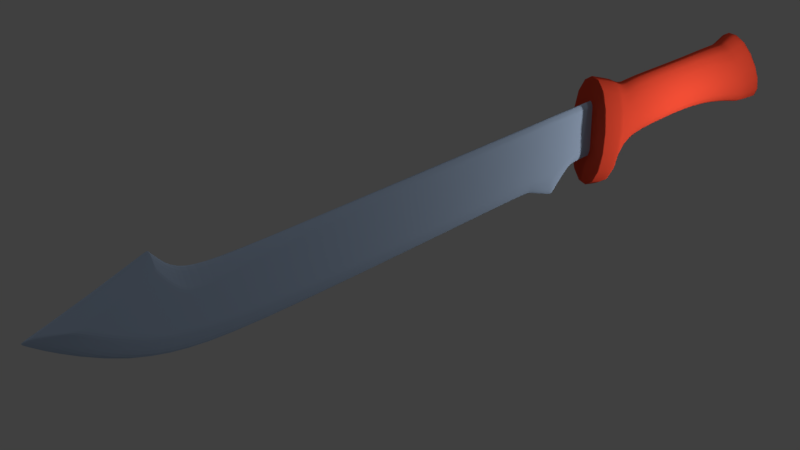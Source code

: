 # Source: nozykk.blend  (saved by Blender 2.79.0; exported with 4.5.12 LTS)
import bpy
from mathutils import Matrix  # noqa: F401  (used for matrix-valued properties, if any)

bpy.ops.wm.read_factory_settings(use_empty=True)
scene = bpy.context.scene
scene.name = 'Scene'

# ---- collections
col_collection_1 = bpy.data.collections.new('Collection 1'); scene.collection.children.link(col_collection_1)
col_collection_2 = bpy.data.collections.new('Collection 2'); scene.collection.children.link(col_collection_2)

# ---- materials (node trees are filled in below, after node groups)
mat_material = bpy.data.materials.new('Material')
mat_material.alpha_threshold = 0.0
mat_material.use_transparent_shadow = False
mat_material.diffuse_color = (0.8, 0.06906, 0.03273, 1.0)
mat_material.roughness = 0.5
mat_material_001 = bpy.data.materials.new('Material.001')
mat_material_001.alpha_threshold = 0.0
mat_material_001.use_transparent_shadow = False
mat_material_001.diffuse_color = (0.47, 0.5968, 0.8, 1.0)
mat_material_001.roughness = 0.5

# ---- material node trees

# ---- world
world_world = bpy.data.worlds.new('World'); scene.world = world_world
world_world.color = (0.05088, 0.05088, 0.05088)
world_world.use_sun_shadow = False
world_world.sun_shadow_jitter_overblur = 0.0
world_world.cycles.sampling_method = 'MANUAL'

# ---- cameras
cam_camera = bpy.data.cameras.new('Camera')
cam_camera.clip_end = 100.0
cam_camera.lens = 35.0
cam_camera.sensor_width = 32.0
cam_camera.sensor_height = 18.0
cam_camera.ortho_scale = 7.314
cam_camera.dof.focus_distance = 0.0
cam_camera.dof.aperture_fstop = 128.0

# ---- lights
light_point_001 = bpy.data.lights.new('Point.001', 'POINT')
light_point_001.transmission_factor = 0.0
light_point_001.energy = 100.0
light_point_001.shadow_buffer_clip_start = 0.5
light_point_001.shadow_soft_size = 0.1
light_point_001.shadow_maximum_resolution = 0.006
light_point_001.use_absolute_resolution = True
light_lamp = bpy.data.lights.new('Lamp', 'POINT')
light_lamp.transmission_factor = 0.0
light_lamp.cutoff_distance = 30.0
light_lamp.energy = 100.0
light_lamp.shadow_buffer_clip_start = 1.001
light_lamp.shadow_soft_size = 0.1
light_lamp.shadow_maximum_resolution = 0.006
light_lamp.use_absolute_resolution = True
light_point = bpy.data.lights.new('Point', 'POINT')
light_point.transmission_factor = 0.0
light_point.energy = 100.0
light_point.shadow_buffer_clip_start = 0.5
light_point.shadow_soft_size = 0.1
light_point.shadow_maximum_resolution = 0.006
light_point.use_absolute_resolution = True

# ---- meshes
me_cube_002 = bpy.data.meshes.new('Cube.002')
me_cube_002.from_pydata([(-0.9991, -0.991, -0.8801), (-0.8462, -1.009, 0.9485), (-0.9991, 0.991, -0.8801), (-0.8462, 1.009, 0.9485), (1.032, -0.991, -0.7875), (0.7362, -1.009, 0.7594), (1.032, 0.991, -0.7875), (0.7362, 1.009, 0.7594), (-0.9991, 0.991, -0.8801), (-0.9991, -0.991, -0.8801), (-0.8462, -1.009, 0.9485), (-0.8462, 1.009, 0.9485), (0.8372, 0.8911, -0.7382), (0.5788, 0.9072, 0.6388), (0.8372, -0.8911, -0.7382), (0.5788, -0.9072, 0.6388), (0.5027, 0.7105, -0.4968), (0.3556, -0.7234, 0.6409), (0.3556, 0.7234, 0.6409), (0.5027, -0.7105, -0.4968), (0.1371, 0.5821, -0.3629), (0.1048, -0.5927, 0.6289), (0.1048, 0.5927, 0.6289), (0.1371, -0.5821, -0.3629), (-0.3847, 0.5699, -0.3607), (-0.3585, -0.5802, 0.6498), (-0.3585, 0.5802, 0.6498), (-0.3847, -0.5699, -0.3607), (-0.7801, 0.7795, -0.7034), (-0.5829, -0.7937, 0.6401), (-0.5829, 0.7937, 0.6401), (-0.7801, -0.7795, -0.7034), (-0.4817, 0.614, 0.6524), (-0.584, -0.6031, -0.3989), (-0.584, 0.6031, -0.3989), (-0.4817, -0.614, 0.6524), (-0.8493, 0.982, -0.9756), (-0.6816, -0.9998, 0.797), (-0.6816, 0.9998, 0.797), (-0.8493, -0.982, -0.9756), (0.5558, 0.8883, 0.639), (0.8026, -0.8724, -0.7133), (0.8026, 0.8724, -0.7133), (0.5558, -0.8883, 0.639), (0.732, 1.006, 0.7562), (1.027, -0.9883, -0.7862), (1.027, 0.9883, -0.7862), (0.732, -1.006, 0.7562), (-0.984, 0.9901, -0.8897), (-0.8297, -1.008, 0.9333), (-0.8297, 1.008, 0.9333), (-0.984, -0.9901, -0.8897), (-0.6576, 0.9498, 0.759), (-0.8325, -0.9329, -0.9096), (-0.8325, 0.9329, -0.9096), (-0.6576, -0.9498, 0.759)], [], [(3, 2, 8, 11), (46, 44, 7, 6), (6, 7, 5, 4), (51, 49, 1, 0), (46, 6, 4, 45), (50, 3, 1, 49), (9, 10, 11, 8), (0, 1, 10, 9), (1, 3, 11, 10), (2, 0, 9, 8), (44, 13, 15, 47), (42, 12, 14, 41), (45, 47, 15, 14), (42, 40, 13, 12), (20, 22, 18, 16), (20, 16, 19, 23), (40, 18, 17, 43), (41, 43, 17, 19), (24, 20, 23, 27), (24, 26, 22, 20), (18, 22, 21, 17), (19, 17, 21, 23), (34, 32, 26, 24), (34, 24, 27, 33), (22, 26, 25, 21), (23, 21, 25, 27), (54, 28, 31, 53), (54, 52, 30, 28), (32, 30, 29, 35), (33, 35, 29, 31), (27, 25, 35, 33), (26, 32, 35, 25), (28, 34, 33, 31), (28, 30, 32, 34), (48, 50, 38, 36), (48, 36, 39, 51), (52, 38, 37, 55), (53, 55, 37, 39), (14, 15, 43, 41), (13, 40, 43, 15), (16, 18, 40, 42), (16, 42, 41, 19), (4, 5, 47, 45), (7, 44, 47, 5), (12, 46, 45, 14), (12, 13, 44, 46), (2, 48, 51, 0), (2, 3, 50, 48), (38, 50, 49, 37), (39, 37, 49, 51), (31, 29, 55, 53), (30, 52, 55, 29), (36, 38, 52, 54), (36, 54, 53, 39)])
me_cube_002.polygons.foreach_set('use_smooth', [True] * 54)
me_cube_002.materials.append(mat_material)
me_cube_002.use_remesh_preserve_volume = False
me_cube_002.use_remesh_preserve_attributes = False
me_cube_002.use_mirror_vertex_groups = False
me_cube_002.update()
me_cube_007 = bpy.data.meshes.new('Cube.007')
me_cube_007.from_pydata([(-0.994, -0.8813, 0.04344), (-0.7047, -0.8806, 0.6089), (-0.8858, 0.8798, -0.09677), (-0.6846, 0.8797, 0.474), (0.981, -0.8783, -1.137), (0.9678, -0.8782, -0.02633), (0.9817, 0.8794, -1.244), (0.9681, 0.8794, 0.02879), (-0.7471, 0.8797, -0.8671), (-0.6404, 0.8797, -0.2094), (-0.8758, -0.881, -0.8026), (-0.6576, -0.8803, 0.2703), (-0.5835, 0.8796, -0.3159), (-0.6559, -0.8807, -1.284), (-0.6742, 0.8797, -1.072), (-0.5848, -0.8801, 0.05543), (-0.3804, 0.8796, -0.02853), (-0.4369, -0.8801, -1.367), (-0.4369, 0.8796, -1.424), (-0.3815, -0.8796, -0.0571), (0.5373, 0.8795, 0.03057), (0.5086, -0.8792, -1.369), (0.516, 0.8795, -1.413), (0.5363, -0.8789, -0.04476), (0.6477, 0.8795, 0.0443), (0.6252, -0.879, -1.771), (0.632, 0.8795, -1.628), (0.6459, -0.8787, -0.05102), (0.7455, 0.8795, 0.03484), (0.7314, -0.8788, -1.169), (0.7312, 0.8795, -1.221), (0.7443, -0.8785, -0.03151), (-0.9632, -0.0003491, 0.1276), (-0.6828, -1.016e-05, 1.018), (0.9804, 0.001071, -1.522), (0.9675, 0.001162, 0.2724), (-0.6404, 0.000114, 0.4648), (-0.8183, -0.0001986, -1.158), (-0.5862, 0.0002196, 0.2585), (-0.6642, -7.066e-05, -1.652), (-0.3826, 0.0004381, 0.2429), (-0.4369, 0.0001941, -1.78), (0.535, 0.0008, 0.2646), (0.5203, 0.0006324, -1.767), (0.6442, 0.0008906, 0.2742), (0.6339, 0.0007422, -2.202), (0.7434, 0.0009922, 0.2753), (0.7275, 0.0008653, -1.512), (-0.8766, 0.8798, -0.1476), (-0.7016, -0.8806, 0.5865), (-0.6817, 0.8797, 0.4289), (-0.9862, -0.8812, -0.01236), (-0.9537, -0.0003392, 0.04282), (-0.68, -1.972e-06, 0.9812), (-0.9747, -0.8812, 0.08104), (-0.8724, 0.8798, -0.05882), (0.9808, 0.8794, -1.16), (0.9801, -0.8783, -1.063), (-0.8613, -0.8809, -0.7312), (-0.74, 0.8797, -0.8234), (-0.6512, -0.8807, -1.195), (-0.6682, 0.8797, -1.022), (-0.4332, -0.8801, -1.28), (-0.4331, 0.8796, -1.331), (0.5104, -0.8792, -1.281), (0.5174, 0.8795, -1.317), (0.6265, -0.879, -1.657), (0.6331, 0.8795, -1.516), (0.7322, -0.8787, -1.094), (0.7321, 0.8795, -1.138), (0.9795, 0.001077, -1.403), (-0.9446, -0.0003265, 0.1868), (-0.8637, 0.8798, -0.1092), (-0.9672, -0.8812, 0.02747), (-0.7047, -0.8806, 0.6089), (-0.6846, 0.8797, 0.474), (0.9681, 0.8794, 0.02879), (0.9678, -0.8782, -0.02633), (-0.6576, -0.8803, 0.2703), (-0.6404, 0.8797, -0.2094), (-0.5848, -0.8801, 0.05543), (-0.5835, 0.8796, -0.3159), (-0.3815, -0.8796, -0.0571), (-0.3804, 0.8796, -0.02853), (0.5363, -0.8789, -0.04476), (0.5373, 0.8795, 0.03057), (0.6459, -0.8787, -0.05102), (0.6477, 0.8795, 0.0443), (0.7443, -0.8785, -0.03151), (0.7455, 0.8795, 0.03484), (0.9675, 0.001162, 0.2724), (-0.6828, -1.016e-05, 1.018), (-0.6817, 0.8797, 0.4289), (-0.7016, -0.8806, 0.5865), (0.6161, 0.8795, -1.598), (0.6309, -0.8787, -0.05016), (0.6326, 0.8795, 0.04242), (0.6092, -0.879, -1.716), (0.6184, 0.0007271, -2.143), (0.6293, 0.0008782, 0.2729), (0.6172, 0.8795, -1.489), (0.6106, -0.879, -1.605), (0.6326, 0.8795, 0.04242), (0.6309, -0.8787, -0.05016), (0.6471, 0.8795, -1.566), (0.6608, -0.8787, -0.04806), (0.6625, 0.8795, 0.04286), (0.6413, -0.879, -1.68), (0.6481, 0.0007608, -2.098), (0.6593, 0.000906, 0.2744), (0.6481, 0.8795, -1.459), (0.6426, -0.879, -1.571), (0.6625, 0.8795, 0.04286), (0.6608, -0.8787, -0.04806), (0.7722, 0.8795, 0.03411), (0.7613, -0.8787, -1.166), (0.7612, 0.8795, -1.224), (0.7712, -0.8785, -0.03088), (0.7703, 0.001013, 0.275), (0.7579, 0.00089, -1.514), (0.762, -0.8787, -1.09), (0.762, 0.8795, -1.14), (0.7712, -0.8785, -0.03088), (0.7722, 0.8795, 0.03411), (0.5224, 0.8795, -1.425), (0.5423, -0.8789, -0.04511), (0.5266, 0.0006385, -1.791), (0.5168, -0.8792, -1.302), (0.5423, -0.8789, -0.04511), (0.5434, 0.8795, 0.03133), (0.515, -0.8792, -1.391), (0.541, 0.000805, 0.2652), (0.5238, 0.8795, -1.328), (0.5434, 0.8795, 0.03133)], [], [(91, 33, 3, 75), (123, 114, 7, 76), (90, 35, 5, 77), (93, 49, 1, 74), (119, 34, 4, 115), (53, 33, 1, 49), (38, 36, 11, 15), (52, 37, 10, 51), (80, 15, 11, 78), (92, 50, 9, 79), (82, 19, 15, 80), (40, 38, 15, 19), (37, 39, 13, 10), (79, 9, 12, 81), (42, 40, 19, 23), (84, 23, 19, 82), (39, 41, 17, 13), (81, 12, 16, 83), (128, 125, 23, 84), (131, 42, 23, 125), (41, 43, 21, 17), (83, 16, 20, 85), (109, 44, 27, 105), (113, 105, 27, 86), (98, 45, 25, 97), (102, 96, 24, 87), (122, 117, 31, 88), (118, 46, 31, 117), (108, 47, 29, 107), (112, 106, 28, 89), (104, 30, 47, 108), (114, 28, 46, 118), (94, 26, 45, 98), (106, 24, 44, 109), (18, 22, 43, 41), (129, 20, 42, 131), (14, 18, 41, 39), (20, 16, 40, 42), (8, 14, 39, 37), (16, 12, 38, 40), (48, 8, 37, 52), (12, 9, 36, 38), (50, 3, 33, 53), (116, 6, 34, 119), (76, 7, 35, 90), (74, 1, 33, 91), (9, 50, 53, 36), (2, 48, 52, 32), (75, 3, 50, 92), (32, 52, 51, 0), (36, 53, 49, 11), (78, 11, 49, 93), (10, 58, 73, 51), (2, 55, 72, 48), (0, 54, 71, 32), (6, 56, 70, 34), (104, 110, 69, 30), (115, 120, 68, 29), (94, 100, 67, 26), (107, 111, 66, 25), (18, 63, 65, 22), (130, 127, 64, 21), (14, 61, 63, 18), (21, 64, 62, 17), (8, 59, 61, 14), (17, 62, 60, 13), (48, 72, 59, 8), (13, 60, 58, 10), (51, 73, 54, 0), (34, 70, 57, 4), (116, 121, 56, 6), (32, 71, 55, 2), (58, 78, 93, 73), (55, 75, 92, 72), (54, 74, 91, 71), (56, 76, 90, 70), (110, 112, 89, 69), (120, 122, 88, 68), (100, 102, 87, 67), (111, 113, 86, 66), (63, 83, 85, 65), (127, 128, 84, 64), (61, 81, 83, 63), (64, 84, 82, 62), (59, 79, 81, 61), (62, 82, 80, 60), (72, 92, 79, 59), (60, 80, 78, 58), (73, 93, 74, 54), (70, 90, 77, 57), (121, 123, 76, 56), (71, 91, 75, 55), (66, 86, 103, 101), (132, 133, 102, 100), (25, 66, 101, 97), (124, 132, 100, 94), (24, 96, 99, 44), (124, 94, 98, 126), (133, 129, 96, 102), (126, 98, 97, 130), (44, 99, 95, 27), (86, 27, 95, 103), (68, 88, 113, 111), (67, 87, 112, 110), (29, 68, 111, 107), (26, 67, 110, 104), (28, 106, 109, 46), (26, 104, 108, 45), (87, 24, 106, 112), (45, 108, 107, 25), (88, 31, 105, 113), (46, 109, 105, 31), (69, 89, 123, 121), (57, 77, 122, 120), (30, 69, 121, 116), (4, 57, 120, 115), (30, 116, 119, 47), (7, 114, 118, 35), (35, 118, 117, 5), (77, 5, 117, 122), (47, 119, 115, 29), (89, 28, 114, 123), (43, 126, 130, 21), (85, 20, 129, 133), (22, 124, 126, 43), (22, 65, 132, 124), (65, 85, 133, 132), (101, 103, 128, 127), (97, 101, 127, 130), (96, 129, 131, 99), (99, 131, 125, 95), (103, 95, 125, 128)])
me_cube_007.materials.append(mat_material_001)
me_cube_007.use_remesh_preserve_volume = False
me_cube_007.use_remesh_preserve_attributes = False
me_cube_007.use_mirror_vertex_groups = False
me_cube_007.update()

# ---- objects
ob_point_001 = bpy.data.objects.new('Point.001', light_point_001)
ob_cube_001 = bpy.data.objects.new('Cube.001', me_cube_002)
ob_lamp = bpy.data.objects.new('Lamp', light_lamp)
ob_camera = bpy.data.objects.new('Camera', cam_camera)
ob_point = bpy.data.objects.new('Point', light_point)
ob_cube = bpy.data.objects.new('Cube', me_cube_007)

# ---- transforms, parenting, visibility, modifiers, constraints
ob_point_001.location = (-10.05, 1.764, 7.341)
ob_point_001.lineart.crease_threshold = 0.0
ob_cube_001.location = (1.741, 4.213, 0.08201)
ob_cube_001.scale = (1.521, 0.2007, 0.5693)
ob_cube_001.lineart.crease_threshold = 0.0
_m = ob_cube_001.modifiers.new('Subsurf', 'SUBSURF')
_m.uv_smooth = 'PRESERVE_CORNERS'
_m.quality = 2
_m.show_only_control_edges = False
ob_lamp.location = (4.076, 1.005, 5.904)
ob_lamp.rotation_euler = (0.6503, 0.05522, 1.866)
ob_lamp.lock_rotations_4d = False
ob_lamp.empty_display_type = 'ARROWS'
ob_lamp.color = (0.0, 0.0, 0.0, 0.0)
ob_lamp.lineart.crease_threshold = 0.0
ob_camera.location = (-5.889, -0.5102, 2.278)
ob_camera.rotation_euler = (1.215, 0.1449, -0.7421)
ob_camera.lock_rotations_4d = False
ob_camera.empty_display_type = 'ARROWS'
ob_camera.color = (0.0, 0.0, 0.0, 0.0)
ob_camera.display_type = 'WIRE'
ob_camera.lineart.crease_threshold = 0.0
ob_point.location = (1.68, 2.605, -0.2959)
ob_point.lineart.crease_threshold = 0.0
ob_cube.location = (-2.024, 4.212, 0.3093)
ob_cube.scale = (2.797, -0.03253, 0.3027)
ob_cube.lineart.crease_threshold = 0.0
_m = ob_cube.modifiers.new('Subsurf', 'SUBSURF')
_m.uv_smooth = 'PRESERVE_CORNERS'
_m.quality = 2
_m.show_only_control_edges = False

# ---- collection membership
col_collection_1.objects.link(ob_point_001)
col_collection_1.objects.link(ob_cube_001)
col_collection_1.objects.link(ob_lamp)
col_collection_1.objects.link(ob_camera)
col_collection_2.objects.link(ob_point)
col_collection_2.objects.link(ob_cube)

# ---- scene / render settings (as saved in the file)
scene.camera = ob_camera
scene.frame_start = 1; scene.frame_end = 250; scene.frame_set(1)
scene.render.engine = 'BLENDER_EEVEE_NEXT'
scene.render.resolution_percentage = 50
scene.render.dither_intensity = 0.0
scene.cycles.use_denoising = False
scene.cycles.samples = 128
scene.cycles.sampling_pattern = 'TABULATED_SOBOL'
scene.cycles.use_adaptive_sampling = False
scene.cycles.use_light_tree = False
scene.cycles.blur_glossy = 0.0
scene.cycles.sample_clamp_indirect = 0.0
scene.view_settings.view_transform = 'Standard'
bpy.context.view_layer.update()
